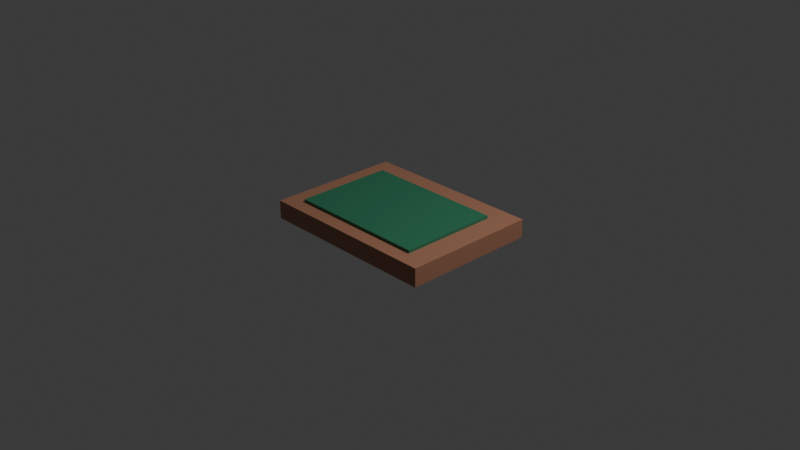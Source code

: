 # Source: ATLAS.blend  (saved by Blender 4.4.30; exported with 4.5.12 LTS)
import bpy
from mathutils import Matrix  # noqa: F401  (used for matrix-valued properties, if any)

bpy.ops.wm.read_factory_settings(use_empty=True)
scene = bpy.context.scene
scene.name = 'Scene'

# ---- collections
col_collection = bpy.data.collections.new('Collection'); scene.collection.children.link(col_collection)

# ---- materials (node trees are filled in below, after node groups)
mat_material = bpy.data.materials.new('Material')
mat_material.alpha_threshold = 0.0
mat_material.roughness = 0.5
mat_material.line_color = (0.0, 0.0, 0.0, 1.0)
mat_material_001 = bpy.data.materials.new('Material.001')

# ---- material node trees
mat_material.use_nodes = True; mat_material.node_tree.nodes.clear()
_N = mat_material.node_tree.nodes; _L = mat_material.node_tree.links
n0 = _N.new('ShaderNodeOutputMaterial'); n0.name = 'Material Output'; n0.location = (300, 300)
n1 = _N.new('ShaderNodeBsdfPrincipled'); n1.name = 'Principled BSDF'; n1.location = (10, 300)
n1.inputs[0].default_value = (0.4248, 0.1968, 0.1191, 1.0)
n1.inputs[3].default_value = 1.45
_L.new(n1.outputs[0], n0.inputs[0])
n0.is_active_output = True
mat_material_001.use_nodes = True; mat_material_001.node_tree.nodes.clear()
_N = mat_material_001.node_tree.nodes; _L = mat_material_001.node_tree.links
n0 = _N.new('ShaderNodeBsdfPrincipled'); n0.name = 'Principled BSDF'; n0.location = (10, 300)
n0.inputs[0].default_value = (0.0322, 0.2139, 0.1118, 1.0)
n1 = _N.new('ShaderNodeOutputMaterial'); n1.name = 'Material Output'; n1.location = (300, 300)
_L.new(n0.outputs[0], n1.inputs[0])
n1.is_active_output = True

# ---- world
world_world = bpy.data.worlds.new('World'); scene.world = world_world
world_world.use_nodes = True; world_world.node_tree.nodes.clear()
_N = world_world.node_tree.nodes; _L = world_world.node_tree.links
n0 = _N.new('ShaderNodeOutputWorld'); n0.name = 'World Output'; n0.location = (300, 300)
n1 = _N.new('ShaderNodeBackground'); n1.name = 'Background'; n1.location = (10, 300)
n1.inputs[0].default_value = (0.05088, 0.05088, 0.05088, 1.0)
_L.new(n1.outputs[0], n0.inputs[0])
n0.is_active_output = True
world_world.color = (0.05088, 0.05088, 0.05088)
world_world.sun_shadow_jitter_overblur = 0.0

# ---- cameras
cam_camera = bpy.data.cameras.new('Camera')
cam_camera.clip_end = 100.0
cam_camera.ortho_scale = 7.314

# ---- lights
light_light = bpy.data.lights.new('Light', 'POINT')
light_light.energy = 1000.0
light_light.shadow_soft_size = 0.1

# ---- meshes
me_cube = bpy.data.meshes.new('Cube')
me_cube.from_pydata([(1.0, 1.0, 1.0), (1.0, 1.0, -1.0), (1.0, -1.0, 1.0), (1.0, -1.0, -1.0), (-1.0, 1.0, 1.0), (-1.0, 1.0, -1.0), (-1.0, -1.0, 1.0), (-1.0, -1.0, -1.0)], [], [(0, 4, 6, 2), (3, 2, 6, 7), (7, 6, 4, 5), (5, 1, 3, 7), (1, 0, 2, 3), (5, 4, 0, 1)])
_uv = me_cube.uv_layers.new(name='UVMap')
_uv.uv.foreach_set('vector', [0.625, 0.5, 0.875, 0.5, 0.875, 0.75, 0.625, 0.75, 0.375, 0.75, 0.625, 0.75, 0.625, 1.0, 0.375, 1.0, 0.375, 0.0, 0.625, 0.0, 0.625, 0.25, 0.375, 0.25, 0.125, 0.5, 0.375, 0.5, 0.375, 0.75, 0.125, 0.75, 0.375, 0.5, 0.625, 0.5, 0.625, 0.75, 0.375, 0.75, 0.375, 0.25, 0.625, 0.25, 0.625, 0.5, 0.375, 0.5])
me_cube.materials.append(mat_material)
me_cube.use_mirror_vertex_groups = False
me_cube.update()
me_cube_001 = bpy.data.meshes.new('Cube.001')
me_cube_001.from_pydata([(-1.0, -1.0, -1.0), (-1.0, -1.0, 1.0), (-1.0, 1.0, -1.0), (-1.0, 1.0, 1.0), (1.0, -1.0, -1.0), (1.0, -1.0, 1.0), (1.0, 1.0, -1.0), (1.0, 1.0, 1.0)], [], [(0, 1, 3, 2), (2, 3, 7, 6), (6, 7, 5, 4), (4, 5, 1, 0), (2, 6, 4, 0), (7, 3, 1, 5)])
_uv = me_cube_001.uv_layers.new(name='UVMap')
_uv.uv.foreach_set('vector', [0.375, 0.0, 0.625, 0.0, 0.625, 0.25, 0.375, 0.25, 0.375, 0.25, 0.625, 0.25, 0.625, 0.5, 0.375, 0.5, 0.375, 0.5, 0.625, 0.5, 0.625, 0.75, 0.375, 0.75, 0.375, 0.75, 0.625, 0.75, 0.625, 1.0, 0.375, 1.0, 0.125, 0.5, 0.375, 0.5, 0.375, 0.75, 0.125, 0.75, 0.625, 0.5, 0.875, 0.5, 0.875, 0.75, 0.625, 0.75])
me_cube_001.materials.append(mat_material_001)
me_cube_001.update()

# ---- objects
ob_cube = bpy.data.objects.new('Cube', me_cube)
ob_light = bpy.data.objects.new('Light', light_light)
ob_camera = bpy.data.objects.new('Camera', cam_camera)
ob_cube_001 = bpy.data.objects.new('Cube.001', me_cube_001)

# ---- transforms, parenting, visibility, modifiers, constraints
ob_cube.location = (0.0, 0.0, 0.0)
ob_cube.scale = (1.0, 0.74, 0.1)
ob_cube.lock_rotations_4d = False
ob_cube.empty_display_type = 'ARROWS'
ob_cube.lineart.crease_threshold = 0.0
ob_light.location = (4.076, 1.005, 5.904)
ob_light.rotation_euler = (0.6503, 0.05522, 1.866)
ob_light.lock_rotations_4d = False
ob_light.empty_display_type = 'ARROWS'
ob_light.color = (0.0, 0.0, 0.0, 0.0)
ob_light.lineart.crease_threshold = 0.0
ob_camera.location = (7.359, -6.926, 4.958)
ob_camera.rotation_euler = (1.109, 0.0, 0.8149)
ob_camera.lock_rotations_4d = False
ob_camera.empty_display_type = 'ARROWS'
ob_camera.color = (0.0, 0.0, 0.0, 0.0)
ob_camera.display_type = 'WIRE'
ob_camera.lineart.crease_threshold = 0.0
ob_cube_001.location = (-0.02351, -0.03992, 0.09417)
ob_cube_001.scale = (0.7718, 0.5391, 0.03948)

# ---- collection membership
col_collection.objects.link(ob_cube)
col_collection.objects.link(ob_light)
col_collection.objects.link(ob_camera)
col_collection.objects.link(ob_cube_001)

# ---- scene / render settings (as saved in the file)
scene.camera = ob_camera
scene.frame_start = 1; scene.frame_end = 250; scene.frame_set(1)
scene.render.engine = 'BLENDER_EEVEE_NEXT'
bpy.context.view_layer.update()
